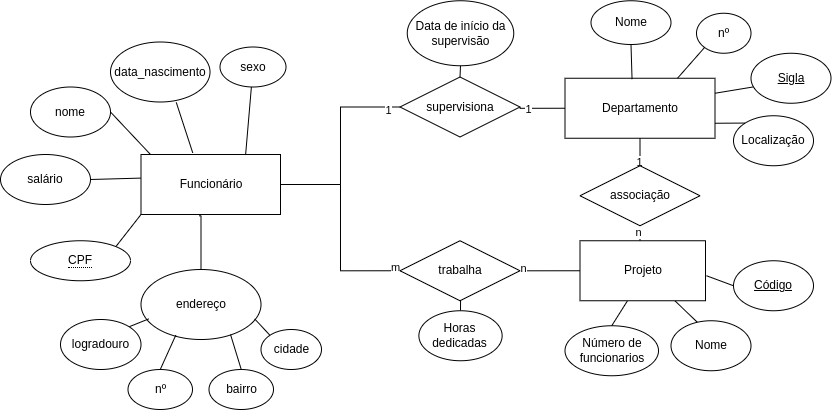

The diagram above was exported from draw.io. Its source (the exported page's mxGraphModel, read from the mxfile embedded in the PNG):
<mxGraphModel dx="545" dy="894" grid="1" gridSize="10" guides="1" tooltips="1" connect="1" arrows="1" fold="1" page="1" pageScale="1" pageWidth="827" pageHeight="1169" math="0" shadow="0">
  <root>
    <mxCell id="0" />
    <mxCell id="1" parent="0" />
    <mxCell id="gcpqJ5stm-ZY25aQQRF1-43" style="rounded=0;orthogonalLoop=1;jettySize=auto;html=1;exitX=1;exitY=0.5;exitDx=0;exitDy=0;entryX=0;entryY=0;entryDx=0;entryDy=0;endArrow=none;endFill=0;" parent="1" source="gcpqJ5stm-ZY25aQQRF1-2" edge="1">
      <mxGeometry relative="1" as="geometry">
        <mxPoint x="230" y="430" as="targetPoint" />
      </mxGeometry>
    </mxCell>
    <mxCell id="gcpqJ5stm-ZY25aQQRF1-2" value="nome" style="ellipse;whiteSpace=wrap;html=1;" parent="1" vertex="1">
      <mxGeometry x="110" y="362.5" width="80" height="50" as="geometry" />
    </mxCell>
    <mxCell id="gcpqJ5stm-ZY25aQQRF1-42" style="rounded=0;orthogonalLoop=1;jettySize=auto;html=1;exitX=1;exitY=0.5;exitDx=0;exitDy=0;entryX=-0.004;entryY=0.389;entryDx=0;entryDy=0;entryPerimeter=0;endArrow=none;endFill=0;" parent="1" source="gcpqJ5stm-ZY25aQQRF1-4" edge="1">
      <mxGeometry relative="1" as="geometry">
        <mxPoint x="229.51999999999998" y="453.3399999999999" as="targetPoint" />
      </mxGeometry>
    </mxCell>
    <mxCell id="gcpqJ5stm-ZY25aQQRF1-4" value="salário" style="ellipse;whiteSpace=wrap;html=1;" parent="1" vertex="1">
      <mxGeometry x="80" y="430" width="90" height="50" as="geometry" />
    </mxCell>
    <mxCell id="gcpqJ5stm-ZY25aQQRF1-19" style="edgeStyle=orthogonalEdgeStyle;rounded=0;orthogonalLoop=1;jettySize=auto;html=1;exitX=0.5;exitY=0;exitDx=0;exitDy=0;entryX=0.418;entryY=1.022;entryDx=0;entryDy=0;entryPerimeter=0;endArrow=none;endFill=0;" parent="1" source="gcpqJ5stm-ZY25aQQRF1-6" target="gcpqJ5stm-ZY25aQQRF1-59" edge="1">
      <mxGeometry relative="1" as="geometry">
        <mxPoint x="283.76" y="492.4000000000001" as="targetPoint" />
        <Array as="points">
          <mxPoint x="281" y="491" />
        </Array>
      </mxGeometry>
    </mxCell>
    <mxCell id="gcpqJ5stm-ZY25aQQRF1-6" value="endereço" style="ellipse;whiteSpace=wrap;html=1;" parent="1" vertex="1">
      <mxGeometry x="220.5" y="545" width="120" height="70" as="geometry" />
    </mxCell>
    <mxCell id="gcpqJ5stm-ZY25aQQRF1-79" style="rounded=0;orthogonalLoop=1;jettySize=auto;html=1;exitX=1;exitY=0;exitDx=0;exitDy=0;entryX=0.064;entryY=0.706;entryDx=0;entryDy=0;endArrow=none;endFill=0;entryPerimeter=0;" parent="1" source="gcpqJ5stm-ZY25aQQRF1-7" target="gcpqJ5stm-ZY25aQQRF1-6" edge="1">
      <mxGeometry relative="1" as="geometry" />
    </mxCell>
    <mxCell id="gcpqJ5stm-ZY25aQQRF1-7" value="logradouro" style="ellipse;whiteSpace=wrap;html=1;align=center;" parent="1" vertex="1">
      <mxGeometry x="140" y="595" width="80.5" height="50" as="geometry" />
    </mxCell>
    <mxCell id="gcpqJ5stm-ZY25aQQRF1-81" style="rounded=0;orthogonalLoop=1;jettySize=auto;html=1;exitX=0.5;exitY=0;exitDx=0;exitDy=0;entryX=0.746;entryY=0.929;entryDx=0;entryDy=0;entryPerimeter=0;endArrow=none;endFill=0;" parent="1" source="gcpqJ5stm-ZY25aQQRF1-8" target="gcpqJ5stm-ZY25aQQRF1-6" edge="1">
      <mxGeometry relative="1" as="geometry" />
    </mxCell>
    <mxCell id="gcpqJ5stm-ZY25aQQRF1-8" value="bairro" style="ellipse;whiteSpace=wrap;html=1;align=center;" parent="1" vertex="1">
      <mxGeometry x="288.5" y="645" width="64.5" height="40" as="geometry" />
    </mxCell>
    <mxCell id="gcpqJ5stm-ZY25aQQRF1-80" style="rounded=0;orthogonalLoop=1;jettySize=auto;html=1;exitX=0.5;exitY=0;exitDx=0;exitDy=0;entryX=0.29;entryY=0.938;entryDx=0;entryDy=0;entryPerimeter=0;endArrow=none;endFill=0;" parent="1" source="gcpqJ5stm-ZY25aQQRF1-9" target="gcpqJ5stm-ZY25aQQRF1-6" edge="1">
      <mxGeometry relative="1" as="geometry" />
    </mxCell>
    <mxCell id="gcpqJ5stm-ZY25aQQRF1-9" value="nº" style="ellipse;whiteSpace=wrap;html=1;align=center;" parent="1" vertex="1">
      <mxGeometry x="207.5" y="645" width="64.5" height="40" as="geometry" />
    </mxCell>
    <mxCell id="gcpqJ5stm-ZY25aQQRF1-82" style="rounded=0;orthogonalLoop=1;jettySize=auto;html=1;exitX=0;exitY=0;exitDx=0;exitDy=0;endArrow=none;endFill=0;entryX=0.947;entryY=0.705;entryDx=0;entryDy=0;entryPerimeter=0;" parent="1" source="gcpqJ5stm-ZY25aQQRF1-11" target="gcpqJ5stm-ZY25aQQRF1-6" edge="1">
      <mxGeometry relative="1" as="geometry">
        <mxPoint x="340" y="599" as="targetPoint" />
      </mxGeometry>
    </mxCell>
    <mxCell id="gcpqJ5stm-ZY25aQQRF1-11" value="cidade" style="ellipse;whiteSpace=wrap;html=1;align=center;" parent="1" vertex="1">
      <mxGeometry x="340.5" y="605" width="60.5" height="40" as="geometry" />
    </mxCell>
    <mxCell id="gcpqJ5stm-ZY25aQQRF1-85" style="rounded=0;orthogonalLoop=1;jettySize=auto;html=1;exitX=0.661;exitY=1.007;exitDx=0;exitDy=0;entryX=0.371;entryY=-0.027;entryDx=0;entryDy=0;entryPerimeter=0;endArrow=none;endFill=0;exitPerimeter=0;" parent="1" source="gcpqJ5stm-ZY25aQQRF1-24" target="gcpqJ5stm-ZY25aQQRF1-59" edge="1">
      <mxGeometry relative="1" as="geometry" />
    </mxCell>
    <mxCell id="gcpqJ5stm-ZY25aQQRF1-24" value="data_nascimento" style="ellipse;whiteSpace=wrap;html=1;align=center;" parent="1" vertex="1">
      <mxGeometry x="190" y="317.5" width="99.5" height="60" as="geometry" />
    </mxCell>
    <mxCell id="gcpqJ5stm-ZY25aQQRF1-48" value="" style="rounded=0;orthogonalLoop=1;jettySize=auto;html=1;endArrow=none;endFill=0;entryX=0.75;entryY=0;entryDx=0;entryDy=0;" parent="1" source="gcpqJ5stm-ZY25aQQRF1-29" target="gcpqJ5stm-ZY25aQQRF1-59" edge="1">
      <mxGeometry relative="1" as="geometry">
        <mxPoint x="290" y="430" as="targetPoint" />
      </mxGeometry>
    </mxCell>
    <mxCell id="gcpqJ5stm-ZY25aQQRF1-29" value="sexo" style="ellipse;whiteSpace=wrap;html=1;align=center;" parent="1" vertex="1">
      <mxGeometry x="299.5" y="322.5" width="66" height="40" as="geometry" />
    </mxCell>
    <mxCell id="gcpqJ5stm-ZY25aQQRF1-51" value="Departamento" style="whiteSpace=wrap;html=1;align=center;" parent="1" vertex="1">
      <mxGeometry x="644.5" y="353.75" width="150" height="60" as="geometry" />
    </mxCell>
    <mxCell id="gcpqJ5stm-ZY25aQQRF1-88" style="rounded=0;orthogonalLoop=1;jettySize=auto;html=1;exitX=0.5;exitY=1;exitDx=0;exitDy=0;entryX=0.447;entryY=0.015;entryDx=0;entryDy=0;endArrow=none;endFill=0;entryPerimeter=0;" parent="1" source="gcpqJ5stm-ZY25aQQRF1-52" target="gcpqJ5stm-ZY25aQQRF1-51" edge="1">
      <mxGeometry relative="1" as="geometry" />
    </mxCell>
    <mxCell id="gcpqJ5stm-ZY25aQQRF1-52" value="Nome" style="ellipse;whiteSpace=wrap;html=1;" parent="1" vertex="1">
      <mxGeometry x="670.5" y="276.25" width="80" height="43.75" as="geometry" />
    </mxCell>
    <mxCell id="gcpqJ5stm-ZY25aQQRF1-89" style="rounded=0;orthogonalLoop=1;jettySize=auto;html=1;exitX=0;exitY=1;exitDx=0;exitDy=0;entryX=0.75;entryY=0;entryDx=0;entryDy=0;endArrow=none;endFill=0;" parent="1" source="gcpqJ5stm-ZY25aQQRF1-53" target="gcpqJ5stm-ZY25aQQRF1-51" edge="1">
      <mxGeometry relative="1" as="geometry" />
    </mxCell>
    <mxCell id="gcpqJ5stm-ZY25aQQRF1-53" value="nº" style="ellipse;whiteSpace=wrap;html=1;align=center;" parent="1" vertex="1">
      <mxGeometry x="776" y="288.75" width="54.5" height="40" as="geometry" />
    </mxCell>
    <mxCell id="gcpqJ5stm-ZY25aQQRF1-91" style="rounded=0;orthogonalLoop=1;jettySize=auto;html=1;exitX=0;exitY=0;exitDx=0;exitDy=0;entryX=1;entryY=0.75;entryDx=0;entryDy=0;endArrow=none;endFill=0;" parent="1" source="gcpqJ5stm-ZY25aQQRF1-54" target="gcpqJ5stm-ZY25aQQRF1-51" edge="1">
      <mxGeometry relative="1" as="geometry" />
    </mxCell>
    <mxCell id="gcpqJ5stm-ZY25aQQRF1-54" value="Localização" style="ellipse;whiteSpace=wrap;html=1;" parent="1" vertex="1">
      <mxGeometry x="813" y="391.25" width="80" height="50" as="geometry" />
    </mxCell>
    <mxCell id="gcpqJ5stm-ZY25aQQRF1-90" style="rounded=0;orthogonalLoop=1;jettySize=auto;html=1;exitX=0.046;exitY=0.669;exitDx=0;exitDy=0;entryX=1;entryY=0.25;entryDx=0;entryDy=0;endArrow=none;endFill=0;exitPerimeter=0;" parent="1" source="gcpqJ5stm-ZY25aQQRF1-55" target="gcpqJ5stm-ZY25aQQRF1-51" edge="1">
      <mxGeometry relative="1" as="geometry" />
    </mxCell>
    <mxCell id="gcpqJ5stm-ZY25aQQRF1-55" value="&lt;u&gt;Sigla&lt;/u&gt;" style="ellipse;whiteSpace=wrap;html=1;" parent="1" vertex="1">
      <mxGeometry x="830.5" y="328.75" width="80" height="50" as="geometry" />
    </mxCell>
    <mxCell id="gcpqJ5stm-ZY25aQQRF1-83" style="rounded=0;orthogonalLoop=1;jettySize=auto;html=1;exitX=1;exitY=0;exitDx=0;exitDy=0;entryX=0;entryY=1;entryDx=0;entryDy=0;endArrow=none;endFill=0;" parent="1" source="gcpqJ5stm-ZY25aQQRF1-56" target="gcpqJ5stm-ZY25aQQRF1-59" edge="1">
      <mxGeometry relative="1" as="geometry" />
    </mxCell>
    <mxCell id="gcpqJ5stm-ZY25aQQRF1-56" value="&lt;span style=&quot;border-bottom: 1px dotted&quot;&gt;CPF&lt;/span&gt;" style="ellipse;whiteSpace=wrap;html=1;align=center;" parent="1" vertex="1">
      <mxGeometry x="110" y="516.25" width="100" height="40" as="geometry" />
    </mxCell>
    <mxCell id="gcpqJ5stm-ZY25aQQRF1-61" style="edgeStyle=orthogonalEdgeStyle;rounded=0;orthogonalLoop=1;jettySize=auto;html=1;exitX=1;exitY=0.5;exitDx=0;exitDy=0;entryX=0;entryY=0.5;entryDx=0;entryDy=0;endArrow=none;endFill=0;" parent="1" source="gcpqJ5stm-ZY25aQQRF1-57" target="gcpqJ5stm-ZY25aQQRF1-51" edge="1">
      <mxGeometry relative="1" as="geometry">
        <Array as="points">
          <mxPoint x="600" y="384" />
        </Array>
      </mxGeometry>
    </mxCell>
    <mxCell id="rlkikBlM-RA9SGiwhtw6-11" value="1" style="edgeLabel;html=1;align=center;verticalAlign=middle;resizable=0;points=[];" vertex="1" connectable="0" parent="gcpqJ5stm-ZY25aQQRF1-61">
      <mxGeometry x="-0.6016" y="-1" relative="1" as="geometry">
        <mxPoint as="offset" />
      </mxGeometry>
    </mxCell>
    <mxCell id="gcpqJ5stm-ZY25aQQRF1-57" value="supervisiona" style="shape=rhombus;perimeter=rhombusPerimeter;whiteSpace=wrap;html=1;align=center;" parent="1" vertex="1">
      <mxGeometry x="479.5" y="352.5" width="120" height="60" as="geometry" />
    </mxCell>
    <mxCell id="gcpqJ5stm-ZY25aQQRF1-60" style="edgeStyle=orthogonalEdgeStyle;rounded=0;orthogonalLoop=1;jettySize=auto;html=1;exitX=1;exitY=0.5;exitDx=0;exitDy=0;entryX=0;entryY=0.5;entryDx=0;entryDy=0;endArrow=none;endFill=0;" parent="1" source="gcpqJ5stm-ZY25aQQRF1-59" target="gcpqJ5stm-ZY25aQQRF1-57" edge="1">
      <mxGeometry relative="1" as="geometry">
        <Array as="points">
          <mxPoint x="420" y="460" />
          <mxPoint x="420" y="383" />
        </Array>
      </mxGeometry>
    </mxCell>
    <mxCell id="rlkikBlM-RA9SGiwhtw6-10" value="1" style="edgeLabel;html=1;align=center;verticalAlign=middle;resizable=0;points=[];" vertex="1" connectable="0" parent="gcpqJ5stm-ZY25aQQRF1-60">
      <mxGeometry x="0.8774" y="-3" relative="1" as="geometry">
        <mxPoint as="offset" />
      </mxGeometry>
    </mxCell>
    <mxCell id="gcpqJ5stm-ZY25aQQRF1-68" style="rounded=0;orthogonalLoop=1;jettySize=auto;html=1;exitX=1;exitY=1;exitDx=0;exitDy=0;entryX=1;entryY=0.5;entryDx=0;entryDy=0;endArrow=none;endFill=0;edgeStyle=orthogonalEdgeStyle;" parent="1" source="gcpqJ5stm-ZY25aQQRF1-59" edge="1">
      <mxGeometry relative="1" as="geometry">
        <mxPoint x="480" y="546.25" as="targetPoint" />
        <Array as="points">
          <mxPoint x="360" y="460" />
          <mxPoint x="420" y="460" />
          <mxPoint x="420" y="546" />
        </Array>
      </mxGeometry>
    </mxCell>
    <mxCell id="rlkikBlM-RA9SGiwhtw6-7" value="m" style="edgeLabel;html=1;align=center;verticalAlign=middle;resizable=0;points=[];" vertex="1" connectable="0" parent="gcpqJ5stm-ZY25aQQRF1-68">
      <mxGeometry x="0.9548" y="4" relative="1" as="geometry">
        <mxPoint as="offset" />
      </mxGeometry>
    </mxCell>
    <mxCell id="gcpqJ5stm-ZY25aQQRF1-59" value="Funcionário" style="whiteSpace=wrap;html=1;align=center;" parent="1" vertex="1">
      <mxGeometry x="220.5" y="430" width="139.5" height="60" as="geometry" />
    </mxCell>
    <mxCell id="gcpqJ5stm-ZY25aQQRF1-74" style="edgeStyle=orthogonalEdgeStyle;rounded=0;orthogonalLoop=1;jettySize=auto;html=1;exitX=0.5;exitY=1;exitDx=0;exitDy=0;entryX=0.5;entryY=0;entryDx=0;entryDy=0;endArrow=none;endFill=0;" parent="1" source="gcpqJ5stm-ZY25aQQRF1-62" target="gcpqJ5stm-ZY25aQQRF1-57" edge="1">
      <mxGeometry relative="1" as="geometry" />
    </mxCell>
    <mxCell id="gcpqJ5stm-ZY25aQQRF1-62" value="Data de início da supervisão" style="ellipse;whiteSpace=wrap;html=1;" parent="1" vertex="1">
      <mxGeometry x="486.75" y="276.25" width="106.5" height="65" as="geometry" />
    </mxCell>
    <mxCell id="gcpqJ5stm-ZY25aQQRF1-70" style="edgeStyle=orthogonalEdgeStyle;rounded=0;orthogonalLoop=1;jettySize=auto;html=1;exitX=0.5;exitY=0;exitDx=0;exitDy=0;entryX=0.5;entryY=1;entryDx=0;entryDy=0;endArrow=none;endFill=0;" parent="1" source="gcpqJ5stm-ZY25aQQRF1-95" target="gcpqJ5stm-ZY25aQQRF1-51" edge="1">
      <mxGeometry relative="1" as="geometry">
        <mxPoint x="719.5" y="526.25" as="sourcePoint" />
      </mxGeometry>
    </mxCell>
    <mxCell id="rlkikBlM-RA9SGiwhtw6-5" value="1" style="edgeLabel;html=1;align=center;verticalAlign=middle;resizable=0;points=[];" vertex="1" connectable="0" parent="gcpqJ5stm-ZY25aQQRF1-70">
      <mxGeometry x="-0.6884" y="1" relative="1" as="geometry">
        <mxPoint as="offset" />
      </mxGeometry>
    </mxCell>
    <mxCell id="gcpqJ5stm-ZY25aQQRF1-93" style="rounded=0;orthogonalLoop=1;jettySize=auto;html=1;exitX=0.327;exitY=0.027;exitDx=0;exitDy=0;entryX=0.75;entryY=1;entryDx=0;entryDy=0;endArrow=none;endFill=0;exitPerimeter=0;" parent="1" source="gcpqJ5stm-ZY25aQQRF1-64" edge="1">
      <mxGeometry relative="1" as="geometry">
        <mxPoint x="754.375" y="576.25" as="targetPoint" />
      </mxGeometry>
    </mxCell>
    <mxCell id="gcpqJ5stm-ZY25aQQRF1-64" value="Nome" style="ellipse;whiteSpace=wrap;html=1;" parent="1" vertex="1">
      <mxGeometry x="750.5" y="596.25" width="80" height="50" as="geometry" />
    </mxCell>
    <mxCell id="gcpqJ5stm-ZY25aQQRF1-92" style="rounded=0;orthogonalLoop=1;jettySize=auto;html=1;exitX=0;exitY=0.5;exitDx=0;exitDy=0;entryX=1;entryY=0.5;entryDx=0;entryDy=0;endArrow=none;endFill=0;" parent="1" source="gcpqJ5stm-ZY25aQQRF1-65" edge="1">
      <mxGeometry relative="1" as="geometry">
        <mxPoint x="786" y="551.25" as="targetPoint" />
      </mxGeometry>
    </mxCell>
    <mxCell id="gcpqJ5stm-ZY25aQQRF1-65" value="&lt;u&gt;Código&lt;/u&gt;" style="ellipse;whiteSpace=wrap;html=1;" parent="1" vertex="1">
      <mxGeometry x="813" y="536.25" width="80" height="50" as="geometry" />
    </mxCell>
    <mxCell id="gcpqJ5stm-ZY25aQQRF1-94" style="rounded=0;orthogonalLoop=1;jettySize=auto;html=1;exitX=0.5;exitY=0;exitDx=0;exitDy=0;endArrow=none;endFill=0;" parent="1" source="gcpqJ5stm-ZY25aQQRF1-66" edge="1">
      <mxGeometry relative="1" as="geometry">
        <mxPoint x="707" y="576.25" as="targetPoint" />
      </mxGeometry>
    </mxCell>
    <mxCell id="gcpqJ5stm-ZY25aQQRF1-66" value="Número de funcionarios" style="ellipse;whiteSpace=wrap;html=1;" parent="1" vertex="1">
      <mxGeometry x="644.5" y="601.25" width="93.5" height="50" as="geometry" />
    </mxCell>
    <mxCell id="gcpqJ5stm-ZY25aQQRF1-69" style="edgeStyle=orthogonalEdgeStyle;rounded=0;orthogonalLoop=1;jettySize=auto;html=1;exitX=0;exitY=0.5;exitDx=0;exitDy=0;entryX=0;entryY=0.5;entryDx=0;entryDy=0;endArrow=none;endFill=0;" parent="1" edge="1">
      <mxGeometry relative="1" as="geometry">
        <mxPoint x="600" y="546.3" as="sourcePoint" />
        <mxPoint x="669.5" y="546.25" as="targetPoint" />
        <Array as="points">
          <mxPoint x="670" y="546.25" />
        </Array>
      </mxGeometry>
    </mxCell>
    <mxCell id="rlkikBlM-RA9SGiwhtw6-8" value="n" style="edgeLabel;html=1;align=center;verticalAlign=middle;resizable=0;points=[];" vertex="1" connectable="0" parent="gcpqJ5stm-ZY25aQQRF1-69">
      <mxGeometry x="-0.9234" y="3" relative="1" as="geometry">
        <mxPoint as="offset" />
      </mxGeometry>
    </mxCell>
    <mxCell id="gcpqJ5stm-ZY25aQQRF1-78" value="" style="edgeStyle=orthogonalEdgeStyle;rounded=0;orthogonalLoop=1;jettySize=auto;html=1;endArrow=none;endFill=0;" parent="1" source="gcpqJ5stm-ZY25aQQRF1-76" edge="1">
      <mxGeometry relative="1" as="geometry">
        <mxPoint x="540" y="576.25" as="targetPoint" />
      </mxGeometry>
    </mxCell>
    <mxCell id="gcpqJ5stm-ZY25aQQRF1-76" value="Horas dedicadas" style="ellipse;whiteSpace=wrap;html=1;" parent="1" vertex="1">
      <mxGeometry x="498.38" y="586.25" width="83.25" height="50" as="geometry" />
    </mxCell>
    <mxCell id="gcpqJ5stm-ZY25aQQRF1-96" value="" style="edgeStyle=orthogonalEdgeStyle;rounded=0;orthogonalLoop=1;jettySize=auto;html=1;exitX=0.5;exitY=0;exitDx=0;exitDy=0;entryX=0.5;entryY=1;entryDx=0;entryDy=0;endArrow=none;endFill=0;" parent="1" target="gcpqJ5stm-ZY25aQQRF1-95" edge="1">
      <mxGeometry relative="1" as="geometry">
        <mxPoint x="719.5" y="526.25" as="sourcePoint" />
        <mxPoint x="720" y="414" as="targetPoint" />
      </mxGeometry>
    </mxCell>
    <mxCell id="rlkikBlM-RA9SGiwhtw6-6" value="n" style="edgeLabel;html=1;align=center;verticalAlign=middle;resizable=0;points=[];" vertex="1" connectable="0" parent="gcpqJ5stm-ZY25aQQRF1-96">
      <mxGeometry x="0.5427" y="2" relative="1" as="geometry">
        <mxPoint as="offset" />
      </mxGeometry>
    </mxCell>
    <mxCell id="gcpqJ5stm-ZY25aQQRF1-95" value="associação" style="shape=rhombus;perimeter=rhombusPerimeter;whiteSpace=wrap;html=1;align=center;" parent="1" vertex="1">
      <mxGeometry x="659.5" y="441.25" width="120" height="60" as="geometry" />
    </mxCell>
    <mxCell id="gcpqJ5stm-ZY25aQQRF1-97" value="trabalha" style="shape=rhombus;perimeter=rhombusPerimeter;whiteSpace=wrap;html=1;align=center;" parent="1" vertex="1">
      <mxGeometry x="479.5" y="516.25" width="120" height="60" as="geometry" />
    </mxCell>
    <mxCell id="gcpqJ5stm-ZY25aQQRF1-98" value="Projeto" style="whiteSpace=wrap;html=1;align=center;" parent="1" vertex="1">
      <mxGeometry x="659.5" y="516.25" width="125.5" height="60" as="geometry" />
    </mxCell>
  </root>
</mxGraphModel>